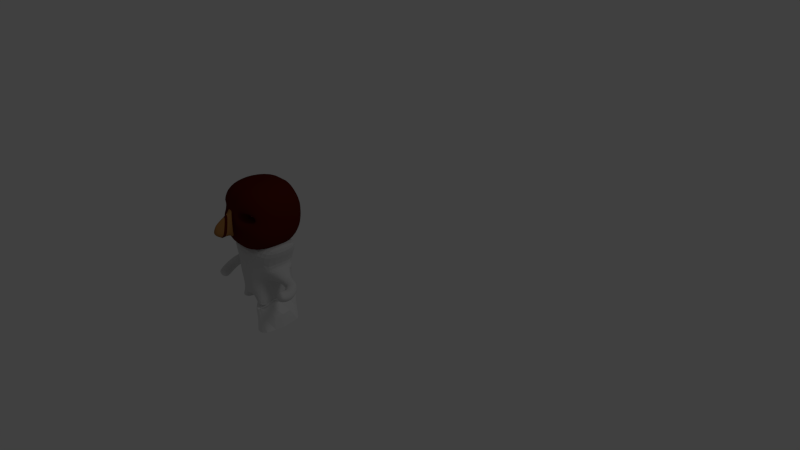 # Source: asian16.blend  (saved by Blender 2.58.0; exported with 4.5.12 LTS)
import bpy
from mathutils import Matrix  # noqa: F401  (used for matrix-valued properties, if any)

bpy.ops.wm.read_factory_settings(use_empty=True)
scene = bpy.context.scene
scene.name = 'Scene'

# ---- collections
col_collection_1 = bpy.data.collections.new('Collection 1'); scene.collection.children.link(col_collection_1)

# ---- materials (node trees are filled in below, after node groups)
mat_material_001 = bpy.data.materials.new('Material.001')
mat_material_001.alpha_threshold = 0.0
mat_material_001.use_transparent_shadow = False
mat_material_001.diffuse_color = (0.6738, 0.6738, 0.6738, 1.0)
mat_material_001.roughness = 0.5
mat_material_001.line_color = (0.0, 0.0, 0.0, 1.0)
mat_red = bpy.data.materials.new('Red')
mat_red.alpha_threshold = 0.0
mat_red.use_transparent_shadow = False
mat_red.diffuse_color = (0.8, 0.1212, 0.2132, 1.0)
mat_red.roughness = 0.5
mat_red.line_color = (0.0, 0.0, 0.0, 1.0)
mat_material = bpy.data.materials.new('Material')
mat_material.alpha_threshold = 0.0
mat_material.use_transparent_shadow = False
mat_material.roughness = 0.5
mat_material.line_color = (0.0, 0.0, 0.0, 1.0)
mat_brown = bpy.data.materials.new('brown')
mat_brown.alpha_threshold = 0.0
mat_brown.use_transparent_shadow = False
mat_brown.diffuse_color = (0.3931, 0.1858, 0.05725, 1.0)
mat_brown.roughness = 0.5
mat_brown.line_color = (0.0, 0.0, 0.0, 1.0)
mat_black = bpy.data.materials.new('bLACK')
mat_black.alpha_threshold = 0.0
mat_black.use_transparent_shadow = False
mat_black.diffuse_color = (0.09083, 0.009337, 0.004708, 1.0)
mat_black.roughness = 0.5
mat_black.line_color = (0.0, 0.0, 0.0, 1.0)
mat_red_1 = bpy.data.materials.new('RED')
mat_red_1.alpha_threshold = 0.0
mat_red_1.use_transparent_shadow = False
mat_red_1.diffuse_color = (0.8, 0.009514, 0.05028, 1.0)
mat_red_1.roughness = 0.5
mat_red_1.line_color = (0.0, 0.0, 0.0, 1.0)

# ---- material node trees

# ---- world
world_world = bpy.data.worlds.new('World'); scene.world = world_world
world_world.color = (0.05088, 0.05088, 0.05088)
world_world.use_sun_shadow = False
world_world.sun_shadow_jitter_overblur = 0.0
world_world.cycles.sampling_method = 'MANUAL'
world_world.cycles.sample_map_resolution = 256

# ---- cameras
cam_camera = bpy.data.cameras.new('Camera')
cam_camera.clip_end = 100.0
cam_camera.lens = 35.0
cam_camera.ortho_scale = 7.314
cam_camera.dof.focus_distance = 0.0
cam_camera.dof.aperture_fstop = 128.0

# ---- lights
light_lamp = bpy.data.lights.new('Lamp', 'POINT')
light_lamp.transmission_factor = 0.0
light_lamp.cutoff_distance = 30.0
light_lamp.energy = 100.0
light_lamp.shadow_buffer_clip_start = 1.001
light_lamp.shadow_soft_size = 1.0
light_lamp.shadow_maximum_resolution = 0.006
light_lamp.use_absolute_resolution = True
light_lamp.cycles.use_multiple_importance_sampling = False

# ---- meshes
me_cube_005 = bpy.data.meshes.new('Cube.005')
me_cube_005.from_pydata([(2.494, 1.401, -0.7728), (2.371, -1.431, -0.7064), (-2.551, -1.312, -0.6952), (-2.632, 1.327, -0.7177), (1.966, 1.982, 1.0), (1.966, -1.982, 1.0), (-1.961, -1.982, 1.0), (-1.961, 1.982, 1.0), (0.02395, -1.728, -0.7177), (3.627, 6.086e-05, -0.7177), (0.02395, 1.729, -0.7177), (-3.609, 6.16e-05, -0.7177), (5.069, -1.15e-06, 1.0), (0.007442, -2.414, 1.0), (-5.055, 7.99e-07, 1.0), (0.007445, 2.414, 1.0), (0.8921, -1.952, -0.2426), (1.794, 2.247, -0.2839), (-1.199, -2.247, -0.2839), (-1.787, 2.247, -0.2839), (0.01142, 6.118e-05, -0.9998), (2.249, -6.071e-07, -0.2839), (-0.01454, -2.435, -0.2839), (-2.245, 5.312e-07, -0.2839), (-0.01266, 2.435, -0.2839), (-4.375, -1.718, -0.7177), (-4.375, 1.718, -0.7177), (-1.003, -2.355, 1.0), (-1.003, 2.355, 1.0), (-3.788, 6.133e-05, -0.9998), (-0.682, -2.435, -0.2839), (-1.12, 2.365, -0.2168), (4.342, -1.718, -0.7177), (4.342, 1.718, -0.7177), (0.9844, -2.364, 1.0), (0.9844, 2.364, 1.0), (3.773, 6.109e-05, -0.9998), (0.5987, -2.247, -0.2839), (0.8777, 2.435, -0.2839), (3.023, -0.8069, -0.7177), (-3.006, -0.8069, -0.7177), (4.379, -0.9909, 1.0), (-4.364, -0.9909, 1.0), (0.01769, -0.8642, -0.9998), (2.249, -1.123, -0.2839), (-2.245, -1.123, -0.2839), (-3.6, -0.8587, -0.9998), (3.576, -0.8587, -0.9998), (3.023, 0.807, -0.7177), (-3.006, 0.807, -0.7177), (4.379, 0.9909, 1.0), (-4.364, 0.9909, 1.0), (0.01769, 0.8643, -0.9998), (3.366, 1.123, -0.2839), (-3.347, 1.123, -0.2839), (-3.6, 0.8589, -0.9998), (3.576, 0.8589, -0.9998), (-5.055, 7.99e-07, 2.561), (-4.364, 0.9909, 2.561), (-3.674, 1.982, 2.561), (5.069, -1.15e-06, 2.561), (4.379, 0.9909, 2.561), (3.689, 1.982, 2.561), (-4.364, -0.9909, 2.561), (-3.674, -1.982, 2.561), (4.379, -0.9909, 2.561), (3.689, -1.982, 2.561), (0.007445, 2.414, 2.561), (1.848, 2.364, 2.561), (0.007442, -2.414, 2.561), (1.848, -2.364, 2.561), (-1.877, 2.355, 2.561), (-1.877, -2.355, 2.561), (0.007444, 1.207, 2.561), (0.007443, -1.754e-07, 2.561), (2.538, -6.626e-07, 2.561), (2.193, 1.182, 2.561), (-2.584, 3.234e-07, 2.561), (-2.231, 1.178, 2.561), (0.007442, -1.207, 2.561), (2.193, -1.182, 2.561), (-2.231, -1.178, 2.561)], [], [(13, 27, 30, 22), (27, 6, 18, 30), (22, 30, 25, 8), (30, 18, 2, 25), (10, 26, 31, 24), (26, 3, 19, 31), (24, 31, 28, 15), (31, 19, 7, 28), (5, 34, 37, 16), (34, 13, 22, 37), (16, 37, 32, 1), (37, 22, 8, 32), (0, 33, 38, 17), (33, 10, 24, 38), (17, 38, 35, 4), (38, 24, 15, 35), (12, 41, 44, 21), (41, 5, 16, 44), (21, 44, 39, 9), (44, 16, 1, 39), (6, 42, 45, 18), (42, 14, 23, 45), (18, 45, 40, 2), (45, 23, 11, 40), (25, 46, 43, 8), (46, 29, 20, 43), (2, 40, 46, 25), (40, 11, 29, 46), (32, 47, 39, 1), (47, 36, 9, 39), (8, 43, 47, 32), (43, 20, 36, 47), (4, 50, 53, 17), (50, 12, 21, 53), (48, 0, 17, 53), (53, 21, 9, 48), (14, 51, 54, 23), (51, 7, 19, 54), (23, 54, 49, 11), (54, 19, 3, 49), (29, 55, 52, 20), (55, 26, 10, 52), (11, 49, 55, 29), (49, 3, 26, 55), (0, 48, 56, 33), (48, 9, 36, 56), (20, 52, 56, 36), (52, 10, 33, 56), (51, 14, 57, 58), (7, 51, 58, 59), (12, 50, 61, 60), (50, 4, 62, 61), (14, 42, 63, 57), (42, 6, 64, 63), (41, 12, 60, 65), (5, 41, 65, 66), (35, 15, 67, 68), (4, 35, 68, 62), (13, 34, 70, 69), (34, 5, 66, 70), (15, 28, 71, 67), (28, 7, 59, 71), (27, 13, 69, 72), (6, 27, 72, 64), (73, 74, 75, 76), (67, 73, 76, 68), (76, 75, 60, 61), (68, 76, 61, 62), (58, 57, 77, 78), (59, 58, 78, 71), (78, 77, 74, 73), (71, 78, 73, 67), (79, 69, 70, 80), (74, 79, 80, 75), (80, 70, 66, 65), (75, 80, 65, 60), (63, 64, 72, 81), (57, 63, 81, 77), (81, 72, 69, 79), (77, 81, 79, 74)])
me_cube_005.use_remesh_preserve_volume = False
me_cube_005.use_remesh_preserve_attributes = False
me_cube_005.use_mirror_vertex_groups = False
me_cube_005.update()
me_cube_004 = bpy.data.meshes.new('Cube.004')
me_cube_004.from_pydata([(0.4209, 0.7892, -0.7892), (0.4209, -0.7892, -0.7892), (-1.0, -2.963, -2.963), (-1.0, 2.963, -2.963), (0.4209, 0.7892, 0.7892), (0.4209, -0.7892, 0.7892), (-1.0, -2.963, 2.963), (-1.0, 2.963, 2.963), (-5.572e-08, -0.7393, -0.7393), (0.4209, -2.894e-08, -1.212), (1.205e-07, 0.7393, -0.7393), (-1.0, 4.597e-07, -3.275), (0.4209, -6.826e-07, 1.212), (-4.083e-07, -0.7393, 0.7393), (-1.0, 3.547e-08, 3.275), (1.646e-07, 0.7393, 0.7393), (0.4209, -0.9422, -4.136e-07), (0.4209, 0.9422, -4.209e-07), (-1.0, -3.275, 1.309e-10), (-1.0, 3.275, -1.307e-10), (5.96e-08, 1.192e-07, -1.0), (-1.192e-07, -1.788e-07, 1.0), (-2.98e-07, -1.0, 0.0), (-1.0, 2.346e-07, -7.017e-14), (2.086e-07, 1.0, 0.0), (0.6623, 0.7542, 0.7894), (0.6955, 0.8853, 0.002418), (0.6903, 0.7289, -0.7854), (0.464, -0.7289, 0.7854), (0.4588, -0.8853, -0.002418), (0.492, -0.7542, -0.7894), (0.5557, 0.01945, 1.209), (0.5987, -0.01946, -1.209), (0.7824, -0.1991, -1.154), (0.9136, 0.4921, -0.6966), (0.6125, -0.8551, -0.7795), (0.8412, 0.5579, 0.8575), (0.6713, -0.09812, 1.232), (0.5401, -0.7893, 0.7746), (0.5472, -0.9528, -0.01048), (0.9066, 0.6556, 0.08852), (1.159, 0.149, -0.02082), (1.108, 0.2153, 0.7683), (1.121, -0.1016, -0.7523), (0.6153, -0.9857, 0.3342), (0.6529, -0.7351, 1.066), (0.666, -1.052, -0.4549), (0.8769, -0.1751, 1.324), (0.8972, -0.6616, -1.01), (1.399, -1.271, -0.4412), (1.141, -1.746, -0.5405), (0.888, -1.898, 0.0883), (1.154, -0.8209, 1.548), (1.407, -0.6687, 0.9194), (0.8963, -1.295, 1.449), (0.8426, -1.657, 0.8199), (1.453, -0.9092, 0.1878), (1.746, -2.622, 1.093), (1.757, -2.353, 1.824), (1.627, -2.841, 0.4636), (1.086, -2.319, 1.725), (1.204, -2.099, 2.354), (1.074, -2.587, 0.9931), (1.515, -2.096, 2.453), (1.316, -2.845, 0.3643), (1.603, -4.483, 1.531), (1.292, -4.487, 1.431), (1.051, -4.229, 2.06), (1.492, -3.738, 3.52), (1.733, -3.995, 2.891), (1.181, -3.741, 3.421), (1.062, -3.961, 2.792), (1.722, -4.264, 2.16), (1.392, -4.112, 2.476)], [], [(9, 1, 8, 20), (0, 9, 20, 10), (20, 8, 2, 11), (10, 20, 11, 3), (15, 7, 14, 21), (4, 15, 21, 12), (21, 14, 6, 13), (12, 21, 13, 5), (16, 5, 13, 22), (1, 16, 22, 8), (22, 13, 6, 18), (8, 22, 18, 2), (18, 6, 14, 23), (2, 18, 23, 11), (23, 14, 7, 19), (11, 23, 19, 3), (17, 0, 10, 24), (4, 17, 24, 15), (24, 10, 3, 19), (15, 24, 19, 7), (17, 4, 25, 26), (0, 17, 26, 27), (5, 16, 29, 28), (16, 1, 30, 29), (12, 5, 28, 31), (4, 12, 31, 25), (1, 9, 32, 30), (9, 0, 27, 32), (32, 27, 34, 33), (30, 32, 33, 35), (25, 31, 37, 36), (31, 28, 38, 37), (29, 30, 35, 39), (28, 29, 39, 38), (27, 26, 40, 34), (26, 25, 36, 40), (40, 36, 42, 41), (34, 40, 41, 43), (38, 39, 44, 45), (39, 35, 46, 44), (37, 38, 45, 47), (36, 37, 47, 42), (35, 33, 48, 46), (33, 34, 43, 48), (48, 43, 49, 50), (46, 48, 50, 51), (42, 47, 52, 53), (47, 45, 54, 52), (44, 46, 51, 55), (45, 44, 55, 54), (43, 41, 56, 49), (41, 42, 53, 56), (56, 53, 58, 57), (49, 56, 57, 59), (54, 55, 60, 61), (55, 51, 62, 60), (52, 54, 61, 63), (53, 52, 63, 58), (51, 50, 64, 62), (50, 49, 59, 64), (64, 59, 65, 66), (62, 64, 66, 67), (58, 63, 68, 69), (63, 61, 70, 68), (60, 62, 67, 71), (61, 60, 71, 70), (59, 57, 72, 65), (57, 58, 69, 72), (72, 69, 68, 73), (65, 72, 73, 66), (73, 68, 70, 71), (66, 73, 71, 67)])
me_cube_004.materials.append(mat_material_001)
me_cube_004.use_remesh_preserve_volume = False
me_cube_004.use_remesh_preserve_attributes = False
me_cube_004.use_mirror_vertex_groups = False
me_cube_004.update()
me_cube_003 = bpy.data.meshes.new('Cube.003')
me_cube_003.from_pydata([(0.4209, 0.7892, -0.7892), (0.4209, -0.7892, -0.7892), (-1.0, -2.963, -2.963), (-1.0, 2.963, -2.963), (0.4209, 0.7892, 0.7892), (0.4209, -0.7892, 0.7892), (-1.0, -2.963, 2.963), (-1.0, 2.963, 2.963), (-5.572e-08, -0.7393, -0.7393), (0.4209, -2.894e-08, -1.212), (1.205e-07, 0.7393, -0.7393), (-1.0, 4.597e-07, -3.275), (0.4209, -6.826e-07, 1.212), (-4.083e-07, -0.7393, 0.7393), (-1.0, 3.547e-08, 3.275), (1.646e-07, 0.7393, 0.7393), (0.4209, -0.9422, -4.136e-07), (0.4209, 0.9422, -4.209e-07), (-1.0, -3.275, 1.309e-10), (-1.0, 3.275, -1.307e-10), (5.96e-08, 1.192e-07, -1.0), (-1.192e-07, -1.788e-07, 1.0), (-2.98e-07, -1.0, 0.0), (-1.0, 2.346e-07, -7.017e-14), (2.086e-07, 1.0, 0.0), (0.6623, 0.7542, 0.7894), (0.6955, 0.8853, 0.002418), (0.6903, 0.7289, -0.7854), (0.464, -0.7289, 0.7854), (0.4588, -0.8853, -0.002418), (0.492, -0.7542, -0.7894), (0.5557, 0.01945, 1.209), (0.5987, -0.01946, -1.209), (0.7824, -0.1991, -1.154), (0.9136, 0.4921, -0.6966), (0.6125, -0.8551, -0.7795), (0.8412, 0.5579, 0.8575), (0.6713, -0.09812, 1.232), (0.5401, -0.7893, 0.7746), (0.5472, -0.9528, -0.01048), (0.9066, 0.6556, 0.08852), (1.159, 0.149, -0.02082), (1.108, 0.2153, 0.7683), (1.121, -0.1016, -0.7523), (0.6153, -0.9857, 0.3342), (0.6529, -0.7351, 1.066), (0.666, -1.052, -0.4549), (0.8769, -0.1751, 1.324), (0.8972, -0.6616, -1.01), (1.399, -1.271, -0.4412), (1.141, -1.746, -0.5405), (0.888, -1.898, 0.0883), (1.154, -0.8209, 1.548), (1.407, -0.6687, 0.9194), (0.8963, -1.295, 1.449), (0.8426, -1.657, 0.8199), (1.453, -0.9092, 0.1878), (1.746, -2.622, 1.093), (1.757, -2.353, 1.824), (1.627, -2.841, 0.4636), (1.086, -2.319, 1.725), (1.204, -2.099, 2.354), (1.074, -2.587, 0.9931), (1.515, -2.096, 2.453), (1.316, -2.845, 0.3643), (1.603, -4.483, 1.531), (1.292, -4.487, 1.431), (1.051, -4.229, 2.06), (1.492, -3.738, 3.52), (1.733, -3.995, 2.891), (1.181, -3.741, 3.421), (1.062, -3.961, 2.792), (1.722, -4.264, 2.16), (1.392, -4.112, 2.476)], [], [(9, 1, 8, 20), (0, 9, 20, 10), (20, 8, 2, 11), (10, 20, 11, 3), (15, 7, 14, 21), (4, 15, 21, 12), (21, 14, 6, 13), (12, 21, 13, 5), (16, 5, 13, 22), (1, 16, 22, 8), (22, 13, 6, 18), (8, 22, 18, 2), (18, 6, 14, 23), (2, 18, 23, 11), (23, 14, 7, 19), (11, 23, 19, 3), (17, 0, 10, 24), (4, 17, 24, 15), (24, 10, 3, 19), (15, 24, 19, 7), (17, 4, 25, 26), (0, 17, 26, 27), (5, 16, 29, 28), (16, 1, 30, 29), (12, 5, 28, 31), (4, 12, 31, 25), (1, 9, 32, 30), (9, 0, 27, 32), (32, 27, 34, 33), (30, 32, 33, 35), (25, 31, 37, 36), (31, 28, 38, 37), (29, 30, 35, 39), (28, 29, 39, 38), (27, 26, 40, 34), (26, 25, 36, 40), (40, 36, 42, 41), (34, 40, 41, 43), (38, 39, 44, 45), (39, 35, 46, 44), (37, 38, 45, 47), (36, 37, 47, 42), (35, 33, 48, 46), (33, 34, 43, 48), (48, 43, 49, 50), (46, 48, 50, 51), (42, 47, 52, 53), (47, 45, 54, 52), (44, 46, 51, 55), (45, 44, 55, 54), (43, 41, 56, 49), (41, 42, 53, 56), (56, 53, 58, 57), (49, 56, 57, 59), (54, 55, 60, 61), (55, 51, 62, 60), (52, 54, 61, 63), (53, 52, 63, 58), (51, 50, 64, 62), (50, 49, 59, 64), (64, 59, 65, 66), (62, 64, 66, 67), (58, 63, 68, 69), (63, 61, 70, 68), (60, 62, 67, 71), (61, 60, 71, 70), (59, 57, 72, 65), (57, 58, 69, 72), (72, 69, 68, 73), (65, 72, 73, 66), (73, 68, 70, 71), (66, 73, 71, 67)])
me_cube_003.materials.append(mat_material_001)
me_cube_003.use_remesh_preserve_volume = False
me_cube_003.use_remesh_preserve_attributes = False
me_cube_003.use_mirror_vertex_groups = False
me_cube_003.update()
me_cube_002 = bpy.data.meshes.new('Cube.002')
me_cube_002.from_pydata([(0.5895, 1.0, -0.8135), (0.5895, -1.0, -0.8135), (1.207, 1.0, 0.8135), (1.207, -1.0, 0.8135), (0.1965, -1.0, -0.8135), (0.1965, 1.0, -0.8135), (0.4023, -1.0, 0.8135), (0.4023, 1.0, 0.8135), (0.4376, -0.6392, -0.2136), (0.7145, -0.6392, 0.1842), (0.4408, 0.6392, -0.1876), (0.7145, 0.6392, 0.1842), (0.1817, -1.066, -0.3333), (0.3309, -1.066, 0.41), (0.2651, 1.0, -0.3333), (0.3337, 1.0, 0.3333), (0.9466, -0.4766, 0.09157), (0.9466, 0.4766, 0.09157), (0.7401, -0.4766, -0.205), (0.7425, 0.4766, -0.1856), (8.941e-08, -1.0, -0.8135), (2.682e-07, 1.0, -0.8135), (-4.47e-07, -1.0, 0.8135), (5.364e-07, 1.0, 0.8135), (-0.1562, -1.066, 0.41), (-0.08341, -1.066, -0.3333), (2.384e-07, 1.0, -0.3333), (3.278e-07, 1.0, 0.3333), (0.09826, -1.0, -0.8135), (0.09826, 1.0, -0.8135), (0.2011, -1.0, 0.8135), (0.2011, 1.0, 0.8135), (0.08737, -1.066, 0.41), (0.04914, -1.066, -0.3333), (0.1325, 1.0, -0.3333), (0.1668, 1.0, 0.3333), (0.5761, -0.6392, -0.01471), (0.5777, 0.6392, -0.0017), (0.2809, -1.066, -0.07663), (0.2994, 1.0, 2.98e-08), (0.8445, 0.4766, -0.04702), (0.8434, -0.4766, -0.05672), (-0.1562, -1.066, -0.07663), (2.831e-07, 1.0, 2.98e-08), (0.1497, 1.0, 2.98e-08), (0.01207, -1.081, -0.1207), (-0.01428, -1.081, -0.02775), (-0.01428, -1.081, 0.1485), (0.1621, -1.081, 0.1485), (0.144, -1.081, -0.02775), (0.1081, -1.081, -0.1207), (0.06007, -1.081, -0.1207), (0.07392, -1.081, 0.1485), (0.06486, -1.081, -0.02775), (0.2529, -0.7133, -0.8587), (0.2529, 0.7133, -0.8587), (0.5332, 0.7133, -0.8587), (0.5332, -0.7133, -0.8587), (0.1965, 5.96e-08, -0.8587), (0.393, 0.8522, -0.8587), (0.393, -0.8522, -0.8587), (0.5895, 5.96e-08, -0.8587), (0.393, 5.96e-08, -0.8587)], [], [(2, 7, 6, 3), (0, 10, 8, 1), (11, 2, 3, 9), (6, 13, 9, 3), (12, 4, 1, 8), (10, 0, 5, 14), (15, 7, 2, 11), (11, 9, 16, 17), (8, 10, 19, 18), (4, 28, 29, 5), (28, 20, 21, 29), (7, 31, 30, 6), (31, 23, 22, 30), (24, 32, 30, 22), (32, 13, 6, 30), (20, 28, 33, 25), (28, 4, 12, 33), (26, 34, 29, 21), (34, 14, 5, 29), (23, 31, 35, 27), (31, 7, 15, 35), (13, 38, 36, 9), (38, 12, 8, 36), (14, 39, 37, 10), (39, 15, 11, 37), (10, 37, 40, 19), (37, 11, 17, 40), (9, 36, 41, 16), (36, 8, 18, 41), (19, 40, 41, 18), (40, 17, 16, 41), (35, 44, 43, 27), (44, 34, 26, 43), (15, 39, 44, 35), (39, 14, 34, 44), (42, 25, 45, 46), (24, 42, 46, 47), (38, 13, 48, 49), (12, 38, 49, 50), (25, 33, 51, 45), (33, 12, 50, 51), (32, 24, 47, 52), (13, 32, 52, 48), (49, 48, 52, 53), (50, 49, 53, 51), (53, 52, 47, 46), (51, 53, 46, 45), (58, 4, 5), (55, 58, 5), (58, 54, 4), (5, 0, 59), (59, 0, 56), (59, 55, 5), (60, 1, 4), (54, 60, 4), (60, 57, 1), (61, 0, 1), (57, 61, 1), (56, 0, 61), (59, 56, 61, 62), (55, 59, 62, 58), (62, 61, 57, 60), (58, 62, 60, 54)])
me_cube_002.materials.append(mat_material_001)
me_cube_002.use_remesh_preserve_volume = False
me_cube_002.use_remesh_preserve_attributes = False
me_cube_002.use_mirror_vertex_groups = False
me_cube_002.update()
me_cube_001 = bpy.data.meshes.new('Cube.001')
me_cube_001.from_pydata([(0.8182, 0.8182, -0.8182), (0.8182, -0.8182, -0.8182), (-0.8182, -0.8182, -0.8182), (-0.8182, 0.8182, -0.8182), (0.8182, 0.8182, 0.8182), (0.8182, -0.8182, 0.8182), (-0.8182, -0.8182, 0.8182), (-0.8182, 0.8182, 0.8182), (0.3333, -1.0, -1.0), (-0.3333, -1.0, -1.0), (1.0, 0.3333, -1.0), (1.0, -0.3333, -1.0), (0.3333, 1.0, -1.0), (-0.3333, 1.0, -1.0), (-1.0, -0.3333, -1.0), (-1.0, 0.3333, -1.0), (1.0, 0.3333, 1.0), (1.0, -0.3333, 1.0), (0.3333, -1.0, 1.0), (-0.3333, -1.0, 1.0), (-1.0, -0.3333, 1.0), (-1.0, 0.3333, 1.0), (0.3333, 1.0, 1.0), (-0.3333, 1.0, 1.0), (1.0, -1.0, -0.3333), (0.8337, -1.0, 0.3333), (1.0, 1.0, -0.3333), (1.0, 1.0, 0.3333), (-1.0, -1.0, -0.3333), (-0.8486, -1.0, 0.3333), (-1.0, 1.0, -0.3333), (-1.0, 1.0, 0.3333), (0.4022, 0.4022, -1.207), (0.4022, -0.4022, -1.207), (-0.4022, 0.4022, -1.207), (-0.4022, -0.4022, -1.207), (0.4022, 0.4022, 1.207), (-0.4022, 0.4022, 1.207), (0.4022, -0.4022, 1.207), (-0.4022, -0.4022, 1.207), (1.207, 0.4022, -0.4022), (1.207, 0.4022, 0.4022), (1.207, -0.4022, -0.4022), (1.207, -0.4022, 0.4022), (0.4022, -1.207, -0.4022), (0.3142, -1.207, 0.4022), (-0.4022, -1.207, -0.4022), (-0.3112, -1.207, 0.4022), (-1.207, -0.4022, -0.4022), (-1.207, -0.4022, 0.4022), (-1.207, 0.4022, -0.4022), (-1.207, 0.4022, 0.4022), (0.4022, 1.207, 0.4022), (0.4022, 1.207, -0.4022), (-0.4022, 1.207, 0.4022), (-0.4022, 1.207, -0.4022), (0.1111, -1.0, -1.0), (-0.1111, -1.0, -1.0), (0.1111, 1.0, -1.0), (-0.1111, 1.0, -1.0), (0.1111, -1.0, 1.0), (-0.1111, -1.0, 1.0), (0.1111, 1.0, 1.0), (-0.1111, 1.0, 1.0), (0.1341, -0.4022, -1.207), (-0.1341, -0.4022, -1.207), (0.1341, 0.4022, -1.207), (-0.1341, 0.4022, -1.207), (0.1341, 0.4022, 1.207), (-0.1341, 0.4022, 1.207), (0.1341, -0.4022, 1.207), (-0.1341, -0.4022, 1.207), (0.1341, -1.207, 0.4022), (-0.1341, -1.207, 0.4022), (0.1341, -1.207, -0.4022), (-0.1341, -1.207, -0.4022), (0.1341, 1.207, -0.4022), (-0.1341, 1.207, -0.4022), (0.1341, 1.207, 0.4022), (-0.1341, 1.207, 0.4022), (-0.1341, 1.207, 0.4022), (0.1341, 1.207, 0.4022), (-0.1341, 1.207, -0.4022), (0.1341, 1.207, -0.4022), (-0.1341, -1.207, -0.4022), (0.1341, -1.207, -0.4022), (-0.1341, -1.207, 0.4022), (0.1341, -1.207, 0.4022), (-0.1341, -0.4022, 1.207), (0.1341, -0.4022, 1.207), (-0.1341, 0.4022, 1.207), (0.1341, 0.4022, 1.207), (-0.1341, 0.4022, -1.207), (0.1341, 0.4022, -1.207), (-0.1341, -0.4022, -1.207), (0.1341, -0.4022, -1.207), (-0.1111, 1.0, 1.0), (0.1111, 1.0, 1.0), (-0.1111, -1.0, 1.0), (0.1111, -1.0, 1.0), (-0.1111, 1.0, -1.0), (0.1111, 1.0, -1.0), (-0.1111, -1.0, -1.0), (0.1111, -1.0, -1.0), (-0.3035, -1.664, -0.4154), (0.3035, -1.664, -0.4154), (-0.05656, -1.374, 0.3349), (0.05656, -1.374, 0.3349), (-0.3035, -1.664, -0.4154), (-0.05656, -1.374, 0.3349), (0.3035, -1.664, -0.4154), (0.05656, -1.374, 0.3349), (-0.1287, -1.92, -0.2262), (0.1287, -1.92, -0.2262), (-0.02397, -1.797, 0.09179), (0.02397, -1.797, 0.09179), (0.8337, -1.0, 0.124), (1.0, 1.0, 0.124), (-0.8486, -1.0, 0.124), (-1.0, 1.0, 0.124), (1.207, 0.4022, 0.1496), (1.207, -0.4022, 0.1496), (0.3142, -1.207, 0.1496), (-0.3112, -1.207, 0.1496), (-1.207, -0.4022, 0.1496), (-1.207, 0.4022, 0.1496), (0.4022, 1.207, 0.1496), (-0.4022, 1.207, 0.1496), (0.1341, -1.207, 0.1496), (-0.1341, -1.207, 0.1496), (0.1341, 1.207, 0.1496), (-0.1341, 1.207, 0.1496), (-0.1341, 1.207, 0.1496), (0.1341, 1.207, 0.1496), (-0.1341, -1.207, 0.1496), (0.1341, -1.207, 0.1496), (0.1341, -1.465, 0.09927), (-0.1341, -1.465, 0.09927), (-0.1341, -1.465, 0.09927), (0.1341, -1.465, 0.09927), (0.05685, -1.836, -0.008073), (-0.05685, -1.836, -0.008073), (-0.8521, -0.3788, 0.124), (-0.3147, -0.5855, 0.1496), (0.8302, -0.3788, 0.124), (0.3107, -0.5855, 0.1496), (-0.3147, -0.5855, 0.4022), (0.3107, -0.5855, 0.4022), (-0.8521, -0.3788, 0.3333), (0.8302, -0.3788, 0.3333)], [], [(11, 1, 8, 33), (10, 11, 33, 32), (0, 10, 32, 12), (35, 9, 2, 14), (34, 35, 14, 15), (13, 34, 15, 3), (23, 7, 21, 37), (4, 22, 36, 16), (37, 21, 20, 39), (16, 36, 38, 17), (39, 20, 6, 19), (17, 38, 18, 5), (27, 4, 16, 41), (0, 26, 40, 10), (41, 16, 17, 43), (10, 40, 42, 11), (43, 17, 5, 25), (11, 42, 24, 1), (25, 5, 18, 45), (1, 24, 44, 8), (47, 19, 6, 29), (9, 46, 28, 2), (29, 6, 20, 49), (2, 28, 48, 14), (49, 20, 21, 51), (14, 48, 50, 15), (51, 21, 7, 31), (15, 50, 30, 3), (26, 0, 12, 53), (4, 27, 52, 22), (55, 13, 3, 30), (23, 54, 31, 7), (8, 56, 64, 33), (57, 9, 35, 65), (33, 64, 66, 32), (65, 35, 34, 67), (32, 66, 58, 12), (67, 34, 13, 59), (22, 62, 68, 36), (63, 23, 37, 69), (36, 68, 70, 38), (69, 37, 39, 71), (38, 70, 60, 18), (71, 39, 19, 61), (18, 60, 72, 45), (61, 19, 47, 73), (44, 74, 56, 8), (75, 46, 9, 57), (12, 58, 76, 53), (59, 13, 55, 77), (52, 78, 62, 22), (79, 54, 23, 63), (79, 63, 96, 80), (62, 78, 81, 97), (59, 77, 82, 100), (76, 58, 101, 83), (75, 57, 102, 84), (56, 74, 85, 103), (61, 73, 86, 98), (72, 60, 99, 87), (71, 61, 98, 88), (60, 70, 89, 99), (69, 71, 88, 90), (70, 68, 91, 89), (63, 69, 90, 96), (68, 62, 97, 91), (67, 59, 100, 92), (58, 66, 93, 101), (65, 67, 92, 94), (66, 64, 95, 93), (57, 65, 94, 102), (64, 56, 103, 95), (103, 102, 94, 95), (95, 94, 92, 93), (93, 92, 100, 101), (97, 96, 90, 91), (91, 90, 88, 89), (89, 88, 98, 99), (99, 98, 86, 87), (85, 84, 102, 103), (101, 100, 82, 83), (81, 80, 96, 97), (84, 85, 105, 104), (87, 86, 106, 107), (107, 106, 109, 111), (104, 105, 110, 108), (108, 110, 113, 112), (111, 109, 114, 115), (26, 117, 120, 40), (117, 27, 41, 120), (40, 120, 121, 42), (120, 41, 43, 121), (42, 121, 116, 24), (121, 43, 25, 116), (24, 116, 122, 44), (46, 123, 118, 28), (28, 118, 124, 48), (118, 29, 49, 124), (48, 124, 125, 50), (124, 49, 51, 125), (50, 125, 119, 30), (125, 51, 31, 119), (27, 117, 126, 52), (117, 26, 53, 126), (54, 127, 119, 31), (127, 55, 30, 119), (72, 128, 122, 45), (128, 74, 44, 122), (47, 123, 129, 73), (123, 46, 75, 129), (76, 130, 126, 53), (130, 78, 52, 126), (55, 127, 131, 77), (127, 54, 79, 131), (77, 131, 132, 82), (131, 79, 80, 132), (78, 130, 133, 81), (130, 76, 83, 133), (73, 129, 134, 86), (129, 75, 84, 134), (74, 128, 135, 85), (128, 72, 87, 135), (82, 132, 133, 83), (132, 80, 81, 133), (85, 135, 136, 105), (135, 87, 107, 136), (86, 134, 137, 106), (134, 84, 104, 137), (106, 137, 138, 109), (137, 104, 108, 138), (105, 136, 139, 110), (136, 107, 111, 139), (110, 139, 140, 113), (139, 111, 115, 140), (109, 138, 141, 114), (138, 108, 112, 141), (114, 141, 140, 115), (141, 112, 113, 140), (118, 123, 143, 142), (122, 116, 144, 145), (123, 47, 146, 143), (45, 122, 145, 147), (29, 118, 142, 148), (116, 25, 149, 144), (47, 29, 148, 146), (25, 45, 147, 149), (143, 146, 148, 142), (144, 149, 147, 145)])
me_cube_001.polygons.foreach_set('use_smooth', [True] * 148)
me_cube_001.polygons.foreach_set('material_index', [3, 3, 3, 3, 3, 3, 3, 3, 3, 3, 3, 3, 3, 3, 3, 3, 3, 3, 3, 3, 3, 3, 3, 3, 3, 3, 3, 3, 3, 3, 3, 3, 3, 3, 3, 3, 3, 3, 3, 3, 3, 3, 3, 3, 3, 3, 3, 3, 3, 3, 3, 3, 3, 3, 3, 3, 3, 3, 3, 3, 3, 3, 3, 3, 3, 3, 3, 3, 3, 3, 3, 3, 3, 3, 3, 3, 3, 3, 3, 3, 3, 3, 2, 2, 3, 3, 2, 2, 3, 3, 3, 3, 3, 3, 3, 3, 3, 3, 3, 3, 3, 3, 3, 3, 3, 3, 3, 3, 3, 3, 3, 3, 3, 3, 3, 3, 3, 3, 3, 3, 3, 3, 3, 3, 2, 2, 2, 2, 3, 3, 3, 3, 2, 2, 2, 2, 2, 2, 3, 3, 3, 3, 3, 3, 3, 3, 0, 0])
me_cube_001.materials.append(mat_red)
me_cube_001.materials.append(mat_material)
me_cube_001.materials.append(mat_brown)
me_cube_001.materials.append(mat_black)
me_cube_001.use_remesh_preserve_volume = False
me_cube_001.use_remesh_preserve_attributes = False
me_cube_001.use_mirror_vertex_groups = False
me_cube_001.update()
me_cube = bpy.data.meshes.new('Cube')
me_cube.from_pydata([], [], [])
me_cube.materials.append(mat_material)
me_cube.materials.append(mat_black)
me_cube.materials.append(mat_red_1)
me_cube.use_remesh_preserve_volume = False
me_cube.use_remesh_preserve_attributes = False
me_cube.use_mirror_vertex_groups = False
me_cube.update()

# ---- objects
ob_cube_005 = bpy.data.objects.new('Cube.005', me_cube_005)
ob_cube_004 = bpy.data.objects.new('Cube.004', me_cube_004)
ob_cube_003 = bpy.data.objects.new('Cube.003', me_cube_003)
ob_cube_002 = bpy.data.objects.new('Cube.002', me_cube_002)
ob_cube_001 = bpy.data.objects.new('Cube.001', me_cube_001)
ob_cube = bpy.data.objects.new('Cube', me_cube)
ob_lamp = bpy.data.objects.new('Lamp', light_lamp)
ob_camera = bpy.data.objects.new('Camera', cam_camera)

# ---- transforms, parenting, visibility, modifiers, constraints
ob_cube_005.location = (-1.208, -0.9963, -0.9811)
ob_cube_005.scale = (-0.02888, -0.1423, -0.1453)
ob_cube_005.lineart.crease_threshold = 0.0
_m = ob_cube_005.modifiers.new('Subsurf', 'SUBSURF')
_m.show_render = False
_m.uv_smooth = 'PRESERVE_CORNERS'
_m.quality = 2
_m.show_only_control_edges = False
ob_cube_004.location = (-1.834, -0.9761, -0.4238)
ob_cube_004.rotation_euler = (-6.287, -3.514, -0.004963)
ob_cube_004.scale = (0.2531, 0.09292, 0.07)
ob_cube_004.lineart.crease_threshold = 0.0
_m = ob_cube_004.modifiers.new('Subsurf', 'SUBSURF')
_m.uv_smooth = 'PRESERVE_CORNERS'
_m.quality = 2
_m.levels = 4
_m.show_only_control_edges = False
ob_cube_003.location = (-0.9311, -0.9965, -0.4398)
ob_cube_003.rotation_euler = (-0.002781, 0.4096, -0.003414)
ob_cube_003.scale = (0.2531, 0.09292, 0.07)
ob_cube_003.lineart.crease_threshold = 0.0
_m = ob_cube_003.modifiers.new('Subsurf', 'SUBSURF')
_m.uv_smooth = 'PRESERVE_CORNERS'
_m.quality = 2
_m.levels = 4
_m.show_only_control_edges = False
ob_cube_002.location = (-1.383, -0.9887, -0.364)
ob_cube_002.scale = (0.4861, 0.3552, 0.616)
ob_cube_002.lineart.crease_threshold = 0.0
_m = ob_cube_002.modifiers.new('Subsurf', 'SUBSURF')
_m.uv_smooth = 'PRESERVE_CORNERS'
_m.quality = 2
_m.levels = 2
_m.show_only_control_edges = False
_m = ob_cube_002.modifiers.new('Mirror', 'MIRROR')
ob_cube_001.location = (-1.39, -0.9886, 0.4872)
ob_cube_001.scale = (0.4289, 0.4289, 0.4289)
ob_cube_001.lineart.crease_threshold = 0.0
_m = ob_cube_001.modifiers.new('Subsurf', 'SUBSURF')
_m.uv_smooth = 'PRESERVE_CORNERS'
_m.quality = 2
_m.levels = 4
_m.show_only_control_edges = False
ob_cube.location = (0.0, 0.0, 0.0)
ob_cube.lock_rotations_4d = False
ob_cube.empty_display_type = 'ARROWS'
ob_cube.lineart.crease_threshold = 0.0
_m = ob_cube.modifiers.new('Mirror', 'MIRROR')
ob_lamp.location = (4.076, 1.005, 5.904)
ob_lamp.rotation_euler = (0.6503, 0.05522, 1.866)
ob_lamp.lock_rotations_4d = False
ob_lamp.empty_display_type = 'ARROWS'
ob_lamp.color = (0.0, 0.0, 0.0, 0.0)
ob_lamp.lineart.crease_threshold = 0.0
ob_camera.location = (7.481, -6.508, 5.344)
ob_camera.rotation_euler = (1.109, 0.01082, 0.8149)
ob_camera.lock_rotations_4d = False
ob_camera.empty_display_type = 'ARROWS'
ob_camera.color = (0.0, 0.0, 0.0, 0.0)
ob_camera.display_type = 'WIRE'
ob_camera.lineart.crease_threshold = 0.0

# ---- collection membership
col_collection_1.objects.link(ob_cube_005)
col_collection_1.objects.link(ob_cube_004)
col_collection_1.objects.link(ob_cube_003)
col_collection_1.objects.link(ob_cube_002)
col_collection_1.objects.link(ob_cube_001)
col_collection_1.objects.link(ob_cube)
col_collection_1.objects.link(ob_lamp)
col_collection_1.objects.link(ob_camera)

# ---- scene / render settings (as saved in the file)
scene.camera = ob_camera
scene.frame_start = 1; scene.frame_end = 1; scene.frame_set(1)
scene.render.engine = 'BLENDER_EEVEE_NEXT'
scene.render.image_settings.color_mode = 'RGB'
scene.render.image_settings.compression = 90
scene.render.resolution_percentage = 50
scene.render.dither_intensity = 0.0
scene.render.bake_margin = 2
scene.render.bake_bias = 0.0
scene.cycles.use_denoising = False
scene.cycles.samples = 10
scene.cycles.sampling_pattern = 'TABULATED_SOBOL'
scene.cycles.light_sampling_threshold = 0.0
scene.cycles.use_adaptive_sampling = False
scene.cycles.use_light_tree = False
scene.cycles.blur_glossy = 0.0
scene.cycles.volume_bounces = 1
scene.cycles.pixel_filter_type = 'GAUSSIAN'
scene.cycles.sample_clamp_indirect = 0.0
scene.view_settings.view_transform = 'Standard'
bpy.context.view_layer.update()
